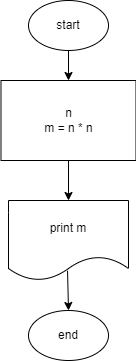

The diagram above was exported from draw.io. Its source (the exported page's mxGraphModel, read from the mxfile embedded in the PNG):
<mxGraphModel dx="827" dy="438" grid="1" gridSize="10" guides="1" tooltips="1" connect="1" arrows="1" fold="1" page="1" pageScale="1" pageWidth="827" pageHeight="1169" math="0" shadow="0">
  <root>
    <mxCell id="0" />
    <mxCell id="1" parent="0" />
    <mxCell id="4" style="edgeStyle=none;html=1;exitX=0.5;exitY=1;exitDx=0;exitDy=0;entryX=0.5;entryY=0;entryDx=0;entryDy=0;" edge="1" parent="1" source="2" target="3">
      <mxGeometry relative="1" as="geometry" />
    </mxCell>
    <mxCell id="2" value="start" style="ellipse;whiteSpace=wrap;html=1;" vertex="1" parent="1">
      <mxGeometry x="300" y="10" width="80" height="50" as="geometry" />
    </mxCell>
    <mxCell id="6" style="edgeStyle=none;html=1;exitX=0.5;exitY=1;exitDx=0;exitDy=0;entryX=0.5;entryY=0;entryDx=0;entryDy=0;" edge="1" parent="1" source="3" target="5">
      <mxGeometry relative="1" as="geometry" />
    </mxCell>
    <mxCell id="3" value="n&lt;br&gt;m = n * n" style="rounded=0;whiteSpace=wrap;html=1;" vertex="1" parent="1">
      <mxGeometry x="272.5" y="90" width="135" height="80" as="geometry" />
    </mxCell>
    <mxCell id="8" style="edgeStyle=none;html=1;entryX=0.5;entryY=0;entryDx=0;entryDy=0;exitX=0.492;exitY=0.877;exitDx=0;exitDy=0;exitPerimeter=0;" edge="1" parent="1" source="5" target="7">
      <mxGeometry relative="1" as="geometry">
        <mxPoint x="350" y="320" as="targetPoint" />
      </mxGeometry>
    </mxCell>
    <mxCell id="5" value="print m" style="shape=document;whiteSpace=wrap;html=1;boundedLbl=1;" vertex="1" parent="1">
      <mxGeometry x="280" y="210" width="120" height="80" as="geometry" />
    </mxCell>
    <mxCell id="7" value="end" style="ellipse;whiteSpace=wrap;html=1;" vertex="1" parent="1">
      <mxGeometry x="300" y="320" width="80" height="50" as="geometry" />
    </mxCell>
  </root>
</mxGraphModel>